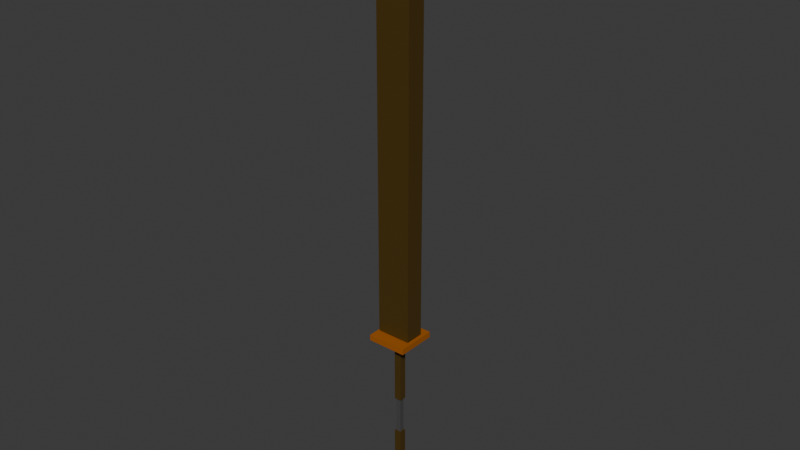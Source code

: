 # Source: LongSword.blend  (saved by Blender 4.2.66; exported with 4.5.12 LTS)
import bpy
from mathutils import Matrix  # noqa: F401  (used for matrix-valued properties, if any)

bpy.ops.wm.read_factory_settings(use_empty=True)
scene = bpy.context.scene
scene.name = 'Scene'

# ---- collections
col_collection = bpy.data.collections.new('Collection'); scene.collection.children.link(col_collection)

# ---- images (referenced by path relative to the original .blend; pixels are not part of the script)
import os
ASSET_DIR = os.environ.get("B2B_ASSET_DIR", "")  # directory of the original .blend (textures are referenced by path, not embedded)
HERE = os.path.dirname(os.path.abspath(__file__))  # packed textures are extracted next to this script under _unpacked/

def load_image(name, relpath, width, height, colorspace="sRGB"):
    """Load a texture the original file referenced (path relative to the .blend, or extracted next to this script)."""
    p = next((c for c in (os.path.join(HERE, relpath), os.path.join(ASSET_DIR, relpath)) if relpath and os.path.exists(c)), "")
    if p:
        img = bpy.data.images.load(p, check_existing=True)
        img.name = name
    else:  # same state as the original file: an image datablock whose file is absent (Cycles renders it pink)
        img = bpy.data.images.new(name, width, height)
        img.source = "FILE"
        img.filepath = "//" + (relpath or name)
    img.colorspace_settings.name = colorspace
    return img
img_4col_png = load_image('4col.png', '_unpacked/4col.95f1c2ac.png', 32, 32, 'sRGB')

# ---- materials (node trees are filled in below, after node groups)
mat_material_000 = bpy.data.materials.new('Material_000')
mat_material_000.alpha_threshold = 0.0
mat_material_000.roughness = 0.5
mat_material_000.line_color = (0.0, 0.0, 0.0, 1.0)

# ---- material node trees
mat_material_000.use_nodes = True; mat_material_000.node_tree.nodes.clear()
_N = mat_material_000.node_tree.nodes; _L = mat_material_000.node_tree.links
n0 = _N.new('ShaderNodeOutputMaterial'); n0.name = 'Material Output'; n0.location = (300, 300)
n1 = _N.new('ShaderNodeBsdfPrincipled'); n1.name = 'Principled BSDF'; n1.location = (10, 300)
n1.inputs[3].default_value = 1.45
n2 = _N.new('ShaderNodeTexImage'); n2.name = 'Image Texture'; n2.location = (-389, 200)
n2.image = img_4col_png
_L.new(n1.outputs[0], n0.inputs[0])
_L.new(n2.outputs[0], n1.inputs[0])
n0.is_active_output = True

# ---- world
world_world = bpy.data.worlds.new('World'); scene.world = world_world
world_world.use_nodes = True; world_world.node_tree.nodes.clear()
_N = world_world.node_tree.nodes; _L = world_world.node_tree.links
n0 = _N.new('ShaderNodeOutputWorld'); n0.name = 'World Output'; n0.location = (300, 300)
n1 = _N.new('ShaderNodeBackground'); n1.name = 'Background'; n1.location = (10, 300)
n1.inputs[0].default_value = (0.05088, 0.05088, 0.05088, 1.0)
_L.new(n1.outputs[0], n0.inputs[0])
n0.is_active_output = True
world_world.color = (0.05088, 0.05088, 0.05088)
world_world.sun_shadow_jitter_overblur = 0.0

# ---- meshes
me_cube_001 = bpy.data.meshes.new('Cube.001')
me_cube_001.from_pydata([(-1.85, -1.85, -17.01), (-1.85, -1.85, 19.14), (-1.85, 1.85, -17.01), (-1.85, 1.85, 19.14), (1.85, -1.85, -17.01), (1.85, -1.85, 19.14), (1.85, 1.85, -17.01), (1.85, 1.85, 19.14), (-1.85, -1.85, -77.51), (-1.85, -1.85, -36.96), (-1.85, 1.85, -77.51), (-1.85, 1.85, -36.96), (1.85, -1.85, -77.51), (1.85, -1.85, -36.96), (1.85, 1.85, -77.51), (1.85, 1.85, -36.96), (-1.256, -1.256, -41.85), (-1.256, -1.256, -14.31), (-1.256, 1.256, -41.85), (-1.256, 1.256, -14.31), (1.256, -1.256, -41.85), (1.256, -1.256, -14.31), (1.256, 1.256, -41.85), (1.256, 1.256, -14.31), (6.137, 1.0, 20.65), (6.137, 1.0, 227.9), (6.137, -1.0, 20.65), (6.137, -1.0, 227.9), (-0.4849, 1.0, 20.65), (-0.4849, 1.0, 222.8), (-0.4849, -1.0, 20.65), (-0.4849, -1.0, 222.8), (-10.37, -10.37, 21.58), (-10.37, -10.37, 18.49), (-3.972, -4.768e-07, 20.65), (-3.972, -4.768e-07, 211.3), (-10.37, 10.37, 18.49), (-10.37, 10.37, 21.58), (10.37, -10.37, 18.49), (10.37, -10.37, 21.58), (10.37, 10.37, 18.49), (10.37, 10.37, 21.58)], [], [(0, 1, 3, 2), (2, 3, 7, 6), (6, 7, 5, 4), (4, 5, 1, 0), (2, 6, 4, 0), (7, 3, 1, 5), (8, 9, 11, 10), (10, 11, 15, 14), (14, 15, 13, 12), (12, 13, 9, 8), (10, 14, 12, 8), (15, 11, 9, 13), (16, 17, 19, 18), (18, 19, 23, 22), (22, 23, 21, 20), (20, 21, 17, 16), (18, 22, 20, 16), (23, 19, 17, 21), (24, 25, 27, 26), (26, 27, 31, 30), (29, 28, 34, 35), (28, 29, 25, 24), (26, 30, 28, 24), (31, 27, 25, 29), (33, 32, 37, 36), (28, 30, 34), (31, 29, 35), (30, 31, 35, 34), (36, 37, 41, 40), (40, 41, 39, 38), (38, 39, 32, 33), (36, 40, 38, 33), (41, 37, 32, 39)])
_k = set([(34, 35)])
me_cube_001.attributes.new('sharp_edge', 'BOOLEAN', 'EDGE').data.foreach_set('value', [ (min(e.vertices), max(e.vertices)) in _k for e in me_cube_001.edges])
_uv = me_cube_001.uv_layers.new(name='UVMap')
_uv.uv.foreach_set('vector', [0.2638, 0.2933, 0.2638, 0.2933, 0.2638, 0.2933, 0.2638, 0.2933, 0.2638, 0.2933, 0.2638, 0.2933, 0.2638, 0.2933, 0.2638, 0.2933, 0.2638, 0.2933, 0.2638, 0.2933, 0.2638, 0.2933, 0.2638, 0.2933, 0.2638, 0.2933, 0.2638, 0.2933, 0.2638, 0.2933, 0.2638, 0.2933, 0.2638, 0.2933, 0.2638, 0.2933, 0.2638, 0.2933, 0.2638, 0.2933, 0.2638, 0.2933, 0.2638, 0.2933, 0.2638, 0.2933, 0.2638, 0.2933, 0.2638, 0.2933, 0.2638, 0.2933, 0.2638, 0.2933, 0.2638, 0.2933, 0.2638, 0.2933, 0.2638, 0.2933, 0.2638, 0.2933, 0.2638, 0.2933, 0.2638, 0.2933, 0.2638, 0.2933, 0.2638, 0.2933, 0.2638, 0.2933, 0.2638, 0.2933, 0.2638, 0.2933, 0.2638, 0.2933, 0.2638, 0.2933, 0.2638, 0.2933, 0.2638, 0.2933, 0.2638, 0.2933, 0.2638, 0.2933, 0.2638, 0.2933, 0.2638, 0.2933, 0.2638, 0.2933, 0.2638, 0.2933, 0.8544, 0.2096, 0.8544, 0.2096, 0.8544, 0.2096, 0.8544, 0.2096, 0.8544, 0.2096, 0.8544, 0.2096, 0.8544, 0.2096, 0.8544, 0.2096, 0.8544, 0.2096, 0.8544, 0.2096, 0.8544, 0.2096, 0.8544, 0.2096, 0.8544, 0.2096, 0.8544, 0.2096, 0.8544, 0.2096, 0.8544, 0.2096, 0.8544, 0.2096, 0.8544, 0.2096, 0.8544, 0.2096, 0.8544, 0.2096, 0.8544, 0.2096, 0.8544, 0.2096, 0.8544, 0.2096, 0.8544, 0.2096, 0.8199, 0.2047, 0.8199, 0.2047, 0.8199, 0.2047, 0.8199, 0.2047, 0.8199, 0.2047, 0.8199, 0.2047, 0.8199, 0.2047, 0.8199, 0.2047, 0.6927, 0.751, 0.6927, 0.751, 0.6927, 0.751, 0.6927, 0.751, 0.8199, 0.2047, 0.8199, 0.2047, 0.8199, 0.2047, 0.8199, 0.2047, 0.8199, 0.2047, 0.8199, 0.2047, 0.8199, 0.2047, 0.8199, 0.2047, 0.8199, 0.2047, 0.8199, 0.2047, 0.8199, 0.2047, 0.8199, 0.2047, 0.2441, 0.7116, 0.2441, 0.7116, 0.2441, 0.7116, 0.2441, 0.7116, 0.8199, 0.2047, 0.8199, 0.2047, 0.8199, 0.2047, 0.6927, 0.751, 0.6927, 0.751, 0.6927, 0.751, 0.6927, 0.751, 0.6927, 0.751, 0.6927, 0.751, 0.6927, 0.751, 0.2441, 0.7116, 0.2441, 0.7116, 0.2441, 0.7116, 0.2441, 0.7116, 0.2441, 0.7116, 0.2441, 0.7116, 0.2441, 0.7116, 0.2441, 0.7116, 0.2441, 0.7116, 0.2441, 0.7116, 0.2441, 0.7116, 0.2441, 0.7116, 0.2441, 0.7116, 0.2441, 0.7116, 0.2441, 0.7116, 0.2441, 0.7116, 0.2441, 0.7116, 0.2441, 0.7116, 0.2441, 0.7116, 0.2441, 0.7116])
me_cube_001.materials.append(mat_material_000)
me_cube_001.update()
me_cube_002 = bpy.data.meshes.new('Cube.002')
me_cube_002.from_pydata([(-6.226, -6.226, 22.44), (-6.226, -6.226, 240.0), (-6.226, 6.226, 22.44), (-6.226, 6.226, 240.0), (6.226, -6.226, 22.44), (6.226, -6.226, 240.0), (6.226, 6.226, 22.44), (6.226, 6.226, 240.0)], [], [(0, 1, 3, 2), (2, 3, 7, 6), (6, 7, 5, 4), (4, 5, 1, 0), (2, 6, 4, 0), (7, 3, 1, 5)])
_uv = me_cube_002.uv_layers.new(name='UVMap')
_uv.uv.foreach_set('vector', [0.1358, 0.2638, 0.1358, 0.2638, 0.1358, 0.2638, 0.1358, 0.2638, 0.1358, 0.2638, 0.1358, 0.2638, 0.1358, 0.2638, 0.1358, 0.2638, 0.1358, 0.2638, 0.1358, 0.2638, 0.1358, 0.2638, 0.1358, 0.2638, 0.1358, 0.2638, 0.1358, 0.2638, 0.1358, 0.2638, 0.1358, 0.2638, 0.1358, 0.2638, 0.1358, 0.2638, 0.1358, 0.2638, 0.1358, 0.2638, 0.1358, 0.2638, 0.1358, 0.2638, 0.1358, 0.2638, 0.1358, 0.2638])
me_cube_002.materials.append(mat_material_000)
me_cube_002.update()

# ---- objects
ob_sword = bpy.data.objects.new('sword', me_cube_001)
ob_seathe = bpy.data.objects.new('seathe', me_cube_002)
ob_armature = bpy.data.objects.new('Armature', None)
ob_wp_00 = bpy.data.objects.new('WP-00', None)
ob_wp_01 = bpy.data.objects.new('WP-01', None)
ob_wp_02 = bpy.data.objects.new('WP-02', None)
ob_wp_00_001 = bpy.data.objects.new('WP-00.001', None)

# ---- transforms, parenting, visibility, modifiers, constraints
ob_sword.location = (0.0, 0.0, 0.0)
_vg = ob_sword.vertex_groups.new(name='Sword.000')
ob_seathe.location = (0.0, 0.0, 0.0)
ob_seathe.scale = (1.451, 0.7979, 1.0)
_vg = ob_seathe.vertex_groups.new(name='seathe.003')
ob_armature.location = (0.0, 0.0, 0.0)
ob_wp_00.parent = ob_armature
ob_wp_00.location = (0.0, 0.0, 0.0)
ob_wp_00.show_bounds = True
ob_wp_00.show_wire = True
ob_wp_00.show_in_front = True
ob_wp_01.parent = ob_wp_00
ob_wp_01.location = (0.0, 0.0, 50.0)
ob_wp_01.show_bounds = True
ob_wp_01.show_wire = True
ob_wp_01.show_in_front = True
ob_wp_02.parent = ob_wp_00
ob_wp_02.location = (0.0, 0.0, 0.0)
ob_wp_02.show_bounds = True
ob_wp_02.show_wire = True
ob_wp_02.show_in_front = True
ob_wp_00_001.parent = ob_armature
ob_wp_00_001.location = (0.0, 0.0, 0.0)
ob_wp_00_001.show_bounds = True
ob_wp_00_001.show_wire = True
ob_wp_00_001.show_in_front = True

# ---- collection membership
col_collection.objects.link(ob_sword)
col_collection.objects.link(ob_seathe)
col_collection.objects.link(ob_armature)
col_collection.objects.link(ob_wp_00)
col_collection.objects.link(ob_wp_01)
col_collection.objects.link(ob_wp_02)
col_collection.objects.link(ob_wp_00_001)

# ---- scene / render settings (as saved in the file)
scene.frame_start = 1; scene.frame_end = 250; scene.frame_set(1)
scene.render.engine = 'CYCLES'
bpy.context.view_layer.update()

# ---- added for rendering (the .blend has no active camera and no usable light): camera, sun
cam_auto = bpy.data.cameras.new('AutoCamera')
cam_auto.lens = 50.0
cam_auto.sensor_width = 36.0
cam_auto.clip_end = 5178.19
ob_auto_camera = bpy.data.objects.new('AutoCamera', cam_auto)
scene.collection.objects.link(ob_auto_camera)
ob_auto_camera.location = (295.055, -354.066, 317.311)
ob_auto_camera.rotation_euler = (1.09748, -7.21219e-08, 0.694738)
scene.camera = ob_auto_camera
light_auto_sun = bpy.data.lights.new('AutoSun', 'SUN')
light_auto_sun.energy = 3.0
light_auto_sun.angle = 0.0523599
ob_auto_sun = bpy.data.objects.new('AutoSun', light_auto_sun)
scene.collection.objects.link(ob_auto_sun)
ob_auto_sun.rotation_euler = (0.872665, 0.174533, 0.523599)
bpy.context.view_layer.update()
